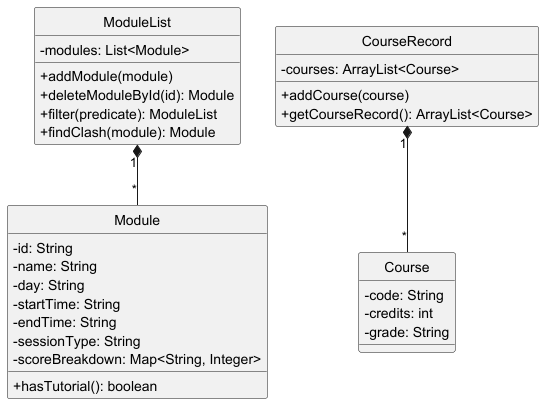

The diagram above was rendered by PlantUML. Its source (embedded in the PNG):
@startuml
skinparam classAttributeIconSize 0
hide circle

class Module {
  - id: String
  - name: String
  - day: String
  - startTime: String
  - endTime: String
  - sessionType: String
  - scoreBreakdown: Map<String, Integer>
  + hasTutorial(): boolean
}

class ModuleList {
  - modules: List<Module>
  + addModule(module)
  + deleteModuleById(id): Module
  + filter(predicate): ModuleList
  + findClash(module): Module
}

class Course {
  - code: String
  - credits: int
  - grade: String
}

class CourseRecord {
  - courses: ArrayList<Course>
  + addCourse(course)
  + getCourseRecord(): ArrayList<Course>
}

ModuleList "1" *-- "*" Module
CourseRecord "1" *-- "*" Course

@enduml